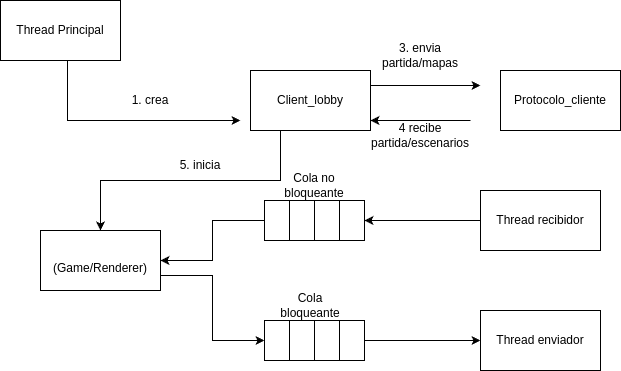

The diagram above was exported from draw.io. Its source (the exported page's mxGraphModel, read from the mxfile embedded in the PNG):
<mxGraphModel dx="1364" dy="1940" grid="1" gridSize="10" guides="1" tooltips="1" connect="1" arrows="1" fold="1" page="1" pageScale="1" pageWidth="827" pageHeight="1169" math="0" shadow="0">
  <root>
    <mxCell id="0" />
    <mxCell id="1" parent="0" />
    <mxCell id="AoqauMx5gQhsJG6M_J4C-19" style="edgeStyle=orthogonalEdgeStyle;rounded=0;orthogonalLoop=1;jettySize=auto;html=1;exitX=1;exitY=0.75;exitDx=0;exitDy=0;entryX=0;entryY=0.5;entryDx=0;entryDy=0;" parent="1" source="AoqauMx5gQhsJG6M_J4C-1" target="AoqauMx5gQhsJG6M_J4C-12" edge="1">
      <mxGeometry relative="1" as="geometry" />
    </mxCell>
    <mxCell id="AoqauMx5gQhsJG6M_J4C-1" value="&lt;div&gt;&lt;br&gt;&lt;/div&gt;&lt;div&gt;(Game/Renderer)&lt;/div&gt;" style="rounded=0;whiteSpace=wrap;html=1;" parent="1" vertex="1">
      <mxGeometry x="90" y="70" width="120" height="60" as="geometry" />
    </mxCell>
    <mxCell id="AoqauMx5gQhsJG6M_J4C-6" value="" style="group" parent="1" connectable="0" vertex="1">
      <mxGeometry x="314" y="40" width="100" height="40" as="geometry" />
    </mxCell>
    <mxCell id="AoqauMx5gQhsJG6M_J4C-2" value="" style="rounded=0;whiteSpace=wrap;html=1;" parent="AoqauMx5gQhsJG6M_J4C-6" vertex="1">
      <mxGeometry x="50" width="25" height="40" as="geometry" />
    </mxCell>
    <mxCell id="AoqauMx5gQhsJG6M_J4C-3" value="" style="rounded=0;whiteSpace=wrap;html=1;" parent="AoqauMx5gQhsJG6M_J4C-6" vertex="1">
      <mxGeometry x="25" width="25" height="40" as="geometry" />
    </mxCell>
    <mxCell id="AoqauMx5gQhsJG6M_J4C-4" value="" style="rounded=0;whiteSpace=wrap;html=1;" parent="AoqauMx5gQhsJG6M_J4C-6" vertex="1">
      <mxGeometry width="25" height="40" as="geometry" />
    </mxCell>
    <mxCell id="AoqauMx5gQhsJG6M_J4C-5" value="" style="rounded=0;whiteSpace=wrap;html=1;" parent="AoqauMx5gQhsJG6M_J4C-6" vertex="1">
      <mxGeometry x="75" width="25" height="40" as="geometry" />
    </mxCell>
    <mxCell id="AoqauMx5gQhsJG6M_J4C-9" value="" style="group" parent="1" connectable="0" vertex="1">
      <mxGeometry x="314" y="160" width="100" height="40" as="geometry" />
    </mxCell>
    <mxCell id="AoqauMx5gQhsJG6M_J4C-10" value="" style="rounded=0;whiteSpace=wrap;html=1;" parent="AoqauMx5gQhsJG6M_J4C-9" vertex="1">
      <mxGeometry x="50" width="25" height="40" as="geometry" />
    </mxCell>
    <mxCell id="AoqauMx5gQhsJG6M_J4C-11" value="" style="rounded=0;whiteSpace=wrap;html=1;" parent="AoqauMx5gQhsJG6M_J4C-9" vertex="1">
      <mxGeometry x="25" width="25" height="40" as="geometry" />
    </mxCell>
    <mxCell id="AoqauMx5gQhsJG6M_J4C-12" value="" style="rounded=0;whiteSpace=wrap;html=1;" parent="AoqauMx5gQhsJG6M_J4C-9" vertex="1">
      <mxGeometry width="25" height="40" as="geometry" />
    </mxCell>
    <mxCell id="AoqauMx5gQhsJG6M_J4C-13" value="" style="rounded=0;whiteSpace=wrap;html=1;" parent="AoqauMx5gQhsJG6M_J4C-9" vertex="1">
      <mxGeometry x="75" width="25" height="40" as="geometry" />
    </mxCell>
    <mxCell id="AoqauMx5gQhsJG6M_J4C-18" style="edgeStyle=orthogonalEdgeStyle;rounded=0;orthogonalLoop=1;jettySize=auto;html=1;exitX=0;exitY=0.5;exitDx=0;exitDy=0;entryX=1;entryY=0.5;entryDx=0;entryDy=0;" parent="1" source="AoqauMx5gQhsJG6M_J4C-15" target="AoqauMx5gQhsJG6M_J4C-5" edge="1">
      <mxGeometry relative="1" as="geometry" />
    </mxCell>
    <mxCell id="AoqauMx5gQhsJG6M_J4C-15" value="Thread recibidor" style="rounded=0;whiteSpace=wrap;html=1;" parent="1" vertex="1">
      <mxGeometry x="530" y="30" width="120" height="60" as="geometry" />
    </mxCell>
    <mxCell id="AoqauMx5gQhsJG6M_J4C-16" value="Thread enviador" style="rounded=0;whiteSpace=wrap;html=1;" parent="1" vertex="1">
      <mxGeometry x="530" y="150" width="120" height="60" as="geometry" />
    </mxCell>
    <mxCell id="AoqauMx5gQhsJG6M_J4C-17" style="edgeStyle=orthogonalEdgeStyle;rounded=0;orthogonalLoop=1;jettySize=auto;html=1;exitX=0;exitY=0.5;exitDx=0;exitDy=0;entryX=1;entryY=0.5;entryDx=0;entryDy=0;" parent="1" source="AoqauMx5gQhsJG6M_J4C-4" target="AoqauMx5gQhsJG6M_J4C-1" edge="1">
      <mxGeometry relative="1" as="geometry" />
    </mxCell>
    <mxCell id="AoqauMx5gQhsJG6M_J4C-20" style="edgeStyle=orthogonalEdgeStyle;rounded=0;orthogonalLoop=1;jettySize=auto;html=1;exitX=1;exitY=0.5;exitDx=0;exitDy=0;entryX=0;entryY=0.5;entryDx=0;entryDy=0;" parent="1" source="AoqauMx5gQhsJG6M_J4C-13" target="AoqauMx5gQhsJG6M_J4C-16" edge="1">
      <mxGeometry relative="1" as="geometry" />
    </mxCell>
    <mxCell id="AoqauMx5gQhsJG6M_J4C-21" value="Cola bloqueante" style="text;html=1;strokeColor=none;fillColor=none;align=center;verticalAlign=middle;whiteSpace=wrap;rounded=0;" parent="1" vertex="1">
      <mxGeometry x="330" y="130" width="60" height="30" as="geometry" />
    </mxCell>
    <mxCell id="AoqauMx5gQhsJG6M_J4C-22" value="Cola no bloqueante" style="text;html=1;strokeColor=none;fillColor=none;align=center;verticalAlign=middle;whiteSpace=wrap;rounded=0;" parent="1" vertex="1">
      <mxGeometry x="334" y="10" width="60" height="30" as="geometry" />
    </mxCell>
    <mxCell id="JkP6JmLdN6ddxvuCrRIS-1" value="Client_lobby" style="rounded=0;whiteSpace=wrap;html=1;" vertex="1" parent="1">
      <mxGeometry x="300" y="-90" width="120" height="60" as="geometry" />
    </mxCell>
    <mxCell id="JkP6JmLdN6ddxvuCrRIS-2" value="" style="endArrow=classic;html=1;rounded=0;exitX=1;exitY=0.25;exitDx=0;exitDy=0;" edge="1" parent="1" source="JkP6JmLdN6ddxvuCrRIS-1">
      <mxGeometry width="50" height="50" relative="1" as="geometry">
        <mxPoint x="470" y="-70" as="sourcePoint" />
        <mxPoint x="530" y="-75" as="targetPoint" />
      </mxGeometry>
    </mxCell>
    <mxCell id="JkP6JmLdN6ddxvuCrRIS-3" value="3. envia partida/mapas" style="text;html=1;strokeColor=none;fillColor=none;align=center;verticalAlign=middle;whiteSpace=wrap;rounded=0;" vertex="1" parent="1">
      <mxGeometry x="440" y="-120" width="60" height="30" as="geometry" />
    </mxCell>
    <mxCell id="JkP6JmLdN6ddxvuCrRIS-4" value="" style="endArrow=classic;html=1;rounded=0;" edge="1" parent="1">
      <mxGeometry width="50" height="50" relative="1" as="geometry">
        <mxPoint x="520" y="-40" as="sourcePoint" />
        <mxPoint x="420" y="-40" as="targetPoint" />
      </mxGeometry>
    </mxCell>
    <mxCell id="JkP6JmLdN6ddxvuCrRIS-5" value="4 recibe partida/escenarios" style="text;html=1;strokeColor=none;fillColor=none;align=center;verticalAlign=middle;whiteSpace=wrap;rounded=0;" vertex="1" parent="1">
      <mxGeometry x="440" y="-40" width="60" height="30" as="geometry" />
    </mxCell>
    <mxCell id="JkP6JmLdN6ddxvuCrRIS-8" value="1. crea" style="text;html=1;strokeColor=none;fillColor=none;align=center;verticalAlign=middle;whiteSpace=wrap;rounded=0;" vertex="1" parent="1">
      <mxGeometry x="170" y="-75" width="60" height="30" as="geometry" />
    </mxCell>
    <mxCell id="JkP6JmLdN6ddxvuCrRIS-9" value="Thread Principal" style="rounded=0;whiteSpace=wrap;html=1;" vertex="1" parent="1">
      <mxGeometry x="50" y="-160" width="120" height="60" as="geometry" />
    </mxCell>
    <mxCell id="JkP6JmLdN6ddxvuCrRIS-10" value="" style="endArrow=classic;html=1;rounded=0;exitX=0.558;exitY=1.033;exitDx=0;exitDy=0;exitPerimeter=0;" edge="1" parent="1">
      <mxGeometry width="50" height="50" relative="1" as="geometry">
        <mxPoint x="116.96000000000004" y="-99.99999999999999" as="sourcePoint" />
        <mxPoint x="290" y="-40" as="targetPoint" />
        <Array as="points">
          <mxPoint x="117" y="-40" />
        </Array>
      </mxGeometry>
    </mxCell>
    <mxCell id="JkP6JmLdN6ddxvuCrRIS-11" value="5. inicia" style="text;html=1;strokeColor=none;fillColor=none;align=center;verticalAlign=middle;whiteSpace=wrap;rounded=0;" vertex="1" parent="1">
      <mxGeometry x="220" y="-10" width="60" height="30" as="geometry" />
    </mxCell>
    <mxCell id="JkP6JmLdN6ddxvuCrRIS-12" style="edgeStyle=orthogonalEdgeStyle;rounded=0;orthogonalLoop=1;jettySize=auto;html=1;exitX=0.25;exitY=1;exitDx=0;exitDy=0;entryX=0.5;entryY=0;entryDx=0;entryDy=0;" edge="1" parent="1" source="JkP6JmLdN6ddxvuCrRIS-1" target="AoqauMx5gQhsJG6M_J4C-1">
      <mxGeometry relative="1" as="geometry">
        <mxPoint x="326" y="9" as="sourcePoint" />
        <mxPoint x="210" y="9" as="targetPoint" />
      </mxGeometry>
    </mxCell>
    <mxCell id="JkP6JmLdN6ddxvuCrRIS-17" value="Protocolo_cliente" style="rounded=0;whiteSpace=wrap;html=1;" vertex="1" parent="1">
      <mxGeometry x="550" y="-90" width="120" height="60" as="geometry" />
    </mxCell>
  </root>
</mxGraphModel>